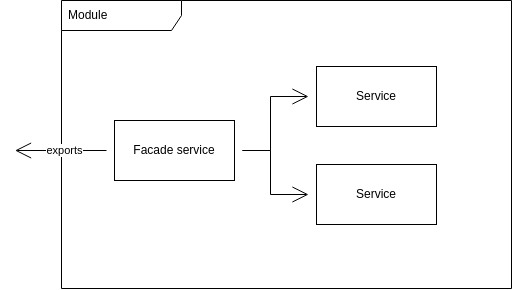

The diagram above was exported from draw.io. Its source (the exported page's mxGraphModel, read from the mxfile embedded in the PNG):
<mxGraphModel dx="654" dy="367" grid="0" gridSize="10" guides="1" tooltips="1" connect="1" arrows="1" fold="1" page="0" pageScale="1" pageWidth="850" pageHeight="1100" math="0" shadow="0">
  <root>
    <mxCell id="0" />
    <mxCell id="1" parent="0" />
    <mxCell id="2" value="Module" style="shape=umlFrame;whiteSpace=wrap;html=1;width=120;height=30;boundedLbl=1;verticalAlign=middle;align=left;spacingLeft=5;" vertex="1" parent="1">
      <mxGeometry x="188" y="130" width="450" height="288" as="geometry" />
    </mxCell>
    <mxCell id="3" value="Service" style="rounded=0;whiteSpace=wrap;html=1;" vertex="1" parent="1">
      <mxGeometry x="443" y="196" width="120" height="60" as="geometry" />
    </mxCell>
    <mxCell id="4" value="Service" style="rounded=0;whiteSpace=wrap;html=1;" vertex="1" parent="1">
      <mxGeometry x="443" y="294" width="120" height="60" as="geometry" />
    </mxCell>
    <mxCell id="7" value="" style="edgeStyle=orthogonalEdgeStyle;rounded=0;orthogonalLoop=1;jettySize=auto;html=1;endArrow=open;startSize=14;endSize=14;sourcePerimeterSpacing=8;targetPerimeterSpacing=8;" edge="1" parent="1" source="5" target="4">
      <mxGeometry relative="1" as="geometry" />
    </mxCell>
    <mxCell id="8" style="edgeStyle=orthogonalEdgeStyle;rounded=0;orthogonalLoop=1;jettySize=auto;html=1;endArrow=open;startSize=14;endSize=14;sourcePerimeterSpacing=8;targetPerimeterSpacing=8;" edge="1" parent="1" source="5" target="3">
      <mxGeometry relative="1" as="geometry" />
    </mxCell>
    <mxCell id="9" style="edgeStyle=orthogonalEdgeStyle;rounded=0;orthogonalLoop=1;jettySize=auto;html=1;endArrow=open;startSize=14;endSize=14;sourcePerimeterSpacing=8;targetPerimeterSpacing=8;" edge="1" parent="1" source="5">
      <mxGeometry relative="1" as="geometry">
        <mxPoint x="141.53125" y="280" as="targetPoint" />
      </mxGeometry>
    </mxCell>
    <mxCell id="11" value="exports" style="edgeLabel;html=1;align=center;verticalAlign=middle;resizable=0;points=[];" vertex="1" connectable="0" parent="9">
      <mxGeometry x="0.2524" y="2" relative="1" as="geometry">
        <mxPoint x="15" y="-2" as="offset" />
      </mxGeometry>
    </mxCell>
    <mxCell id="5" value="Facade service" style="rounded=0;whiteSpace=wrap;html=1;" vertex="1" parent="1">
      <mxGeometry x="241" y="250" width="120" height="60" as="geometry" />
    </mxCell>
  </root>
</mxGraphModel>